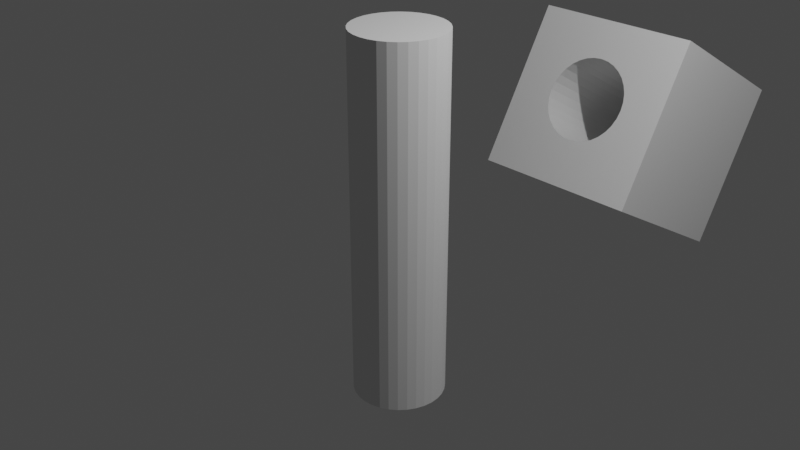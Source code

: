 # Source: cubewithhole.blend  (saved by Blender 3.5.10; exported with 4.5.12 LTS)
import bpy
from mathutils import Matrix  # noqa: F401  (used for matrix-valued properties, if any)

bpy.ops.wm.read_factory_settings(use_empty=True)
scene = bpy.context.scene
scene.name = 'Scene'

# ---- collections
col_collection = bpy.data.collections.new('Collection'); scene.collection.children.link(col_collection)

# ---- materials (node trees are filled in below, after node groups)
mat_material = bpy.data.materials.new('Material')
mat_material.alpha_threshold = 0.0
mat_material.use_transparent_shadow = False
mat_material.roughness = 0.5
mat_material.line_color = (0.0, 0.0, 0.0, 1.0)

# ---- material node trees
mat_material.use_nodes = True; mat_material.node_tree.nodes.clear()
_N = mat_material.node_tree.nodes; _L = mat_material.node_tree.links
n0 = _N.new('ShaderNodeOutputMaterial'); n0.name = 'Material Output'; n0.location = (300, 300)
n1 = _N.new('ShaderNodeBsdfPrincipled'); n1.name = 'Principled BSDF'; n1.location = (10, 300)
n1.distribution = 'GGX'
n1.subsurface_method = 'RANDOM_WALK_SKIN'
n1.inputs[3].default_value = 1.45
n1.inputs[27].default_value = (0.0, 0.0, 0.0, 1.0)
n1.inputs[28].default_value = 1.0
_L.new(n1.outputs[0], n0.inputs[0])
n0.is_active_output = True

# ---- world
world_world = bpy.data.worlds.new('World'); scene.world = world_world
world_world.use_nodes = True; world_world.node_tree.nodes.clear()
_N = world_world.node_tree.nodes; _L = world_world.node_tree.links
n0 = _N.new('ShaderNodeOutputWorld'); n0.name = 'World Output'; n0.location = (300, 300)
n1 = _N.new('ShaderNodeBackground'); n1.name = 'Background'; n1.location = (10, 300)
n1.inputs[0].default_value = (0.05088, 0.05088, 0.05088, 1.0)
_L.new(n1.outputs[0], n0.inputs[0])
n0.is_active_output = True
world_world.color = (0.05088, 0.05088, 0.05088)
world_world.use_sun_shadow = False
world_world.sun_shadow_jitter_overblur = 0.0

# ---- cameras
cam_camera = bpy.data.cameras.new('Camera')
cam_camera.clip_end = 100.0
cam_camera.ortho_scale = 7.314

# ---- lights
light_light = bpy.data.lights.new('Light', 'POINT')
light_light.transmission_factor = 0.0
light_light.energy = 1000.0
light_light.shadow_soft_size = 0.1
light_light.shadow_maximum_resolution = 0.006
light_light.use_absolute_resolution = True

# ---- meshes
me_cube = bpy.data.meshes.new('Cube')
me_cube.from_pydata([(1.0, 1.0, 1.0), (1.0, 1.0, -1.0), (1.0, -1.0, 1.0), (1.0, -1.0, -1.0), (-1.0, 1.0, 1.0), (-1.0, 1.0, -1.0), (-1.0, -1.0, 1.0), (-1.0, -1.0, -1.0), (-0.5, 0.04908, 1.0), (-0.4904, 0.1466, 1.0), (-0.4904, -0.04847, 1.0), (-0.4157, -0.2287, 1.0), (-0.4157, 0.3269, 1.0), (-0.3536, -0.3045, 1.0), (-0.4619, -0.1423, 1.0), (-0.4619, 0.2404, 1.0), (-0.3536, 0.4026, 1.0), (-0.2778, 0.4648, 1.0), (-0.09755, 0.5395, 1.0), (-0.1913, 0.511, 1.0), (0.1913, 0.511, 1.0), (0.09755, 0.5395, 1.0), (0.3536, 0.4026, 1.0), (0.2778, 0.4648, 1.0), (0.0, 0.5491, 1.0), (-0.2778, -0.3667, 1.0), (-0.09755, -0.4413, 1.0), (-0.1913, -0.4129, 1.0), (0.09755, -0.4413, 1.0), (0.2778, -0.3667, 1.0), (0.1913, -0.4129, 1.0), (0.0, -0.4509, 1.0), (0.4157, -0.2287, 1.0), (0.4157, 0.3269, 1.0), (0.5, 0.04908, 1.0), (0.4904, -0.04847, 1.0), (0.4904, 0.1466, 1.0), (0.4619, -0.1423, 1.0), (0.4619, 0.2404, 1.0), (0.3536, -0.3045, 1.0), (-0.3536, 0.4026, -1.0), (-0.1913, 0.511, -1.0), (-0.2778, 0.4648, -1.0), (-0.09755, 0.5395, -1.0), (0.09755, 0.5395, -1.0), (0.0, 0.5491, -1.0), (0.2778, 0.4648, -1.0), (0.1913, 0.511, -1.0), (0.3536, -0.3045, -1.0), (0.4157, -0.2287, -1.0), (0.4157, 0.3269, -1.0), (0.5, 0.04908, -1.0), (0.4904, -0.04847, -1.0), (0.4904, 0.1466, -1.0), (0.4619, 0.2404, -1.0), (0.4619, -0.1423, -1.0), (0.3536, 0.4026, -1.0), (-0.5, 0.04908, -1.0), (-0.4904, -0.04847, -1.0), (-0.4904, 0.1466, -1.0), (-0.4619, -0.1423, -1.0), (-0.4157, 0.3269, -1.0), (-0.4157, -0.2287, -1.0), (-0.4619, 0.2404, -1.0), (-0.3536, -0.3045, -1.0), (-0.09755, -0.4413, -1.0), (-0.1913, -0.4129, -1.0), (-0.2778, -0.3667, -1.0), (0.09755, -0.4413, -1.0), (0.2778, -0.3667, -1.0), (0.1913, -0.4129, -1.0), (0.0, -0.4509, -1.0)], [], [(16, 4, 6, 2, 0, 22, 33, 38, 36, 34, 35, 37, 32, 39, 29, 30, 28, 31, 26, 27, 25, 13, 11, 14, 10, 8, 9, 15, 12), (22, 0, 4, 16, 17, 19, 18, 24, 21, 20, 23), (3, 2, 6, 7), (7, 6, 4, 5), (40, 5, 1, 56, 46, 47, 44, 45, 43, 41, 42), (56, 1, 3, 7, 5, 40, 61, 63, 59, 57, 58, 60, 62, 64, 67, 66, 65, 71, 68, 70, 69, 48, 49, 55, 52, 51, 53, 54, 50), (1, 0, 2, 3), (5, 4, 0, 1), (44, 21, 24, 45), (47, 20, 21, 44), (46, 23, 20, 47), (56, 22, 23, 46), (33, 22, 56, 50), (38, 33, 50, 54), (36, 38, 54, 53), (34, 36, 53, 51), (35, 34, 51, 52), (37, 35, 52, 55), (32, 37, 55, 49), (39, 32, 49, 48), (29, 39, 48, 69), (30, 29, 69, 70), (28, 30, 70, 68), (31, 28, 68, 71), (26, 31, 71, 65), (27, 26, 65, 66), (25, 27, 66, 67), (13, 25, 67, 64), (62, 11, 13, 64), (60, 14, 11, 62), (58, 10, 14, 60), (57, 8, 10, 58), (59, 9, 8, 57), (63, 15, 9, 59), (61, 12, 15, 63), (40, 16, 12, 61), (42, 17, 16, 40), (41, 19, 17, 42), (43, 18, 19, 41), (45, 24, 18, 43)])
_uv = me_cube.uv_layers.new(name='UVMap')
_uv.uv.foreach_set('vector', [0.7942, 0.5747, 0.875, 0.5, 0.875, 0.75, 0.625, 0.75, 0.625, 0.5, 0.7058, 0.5747, 0.698, 0.5841, 0.6923, 0.5949, 0.6887, 0.6067, 0.6875, 0.6189, 0.6887, 0.6311, 0.6923, 0.6428, 0.698, 0.6536, 0.7058, 0.6631, 0.7153, 0.6708, 0.7261, 0.6766, 0.7378, 0.6802, 0.75, 0.6814, 0.7622, 0.6802, 0.7739, 0.6766, 0.7847, 0.6708, 0.7942, 0.6631, 0.802, 0.6536, 0.8077, 0.6428, 0.8113, 0.6311, 0.8125, 0.6189, 0.8113, 0.6067, 0.8077, 0.5949, 0.802, 0.5841, 0.7058, 0.5747, 0.625, 0.5, 0.875, 0.5, 0.7942, 0.5747, 0.7847, 0.5669, 0.7739, 0.5611, 0.7622, 0.5576, 0.75, 0.5564, 0.7378, 0.5576, 0.7261, 0.5611, 0.7153, 0.5669, 0.375, 0.75, 0.625, 0.75, 0.625, 1.0, 0.375, 1.0, 0.375, 0.0, 0.625, 0.0, 0.625, 0.25, 0.375, 0.25, 0.2058, 0.5747, 0.125, 0.5, 0.375, 0.5, 0.2942, 0.5747, 0.2847, 0.5669, 0.2739, 0.5611, 0.2622, 0.5576, 0.25, 0.5564, 0.2378, 0.5576, 0.2261, 0.5611, 0.2153, 0.5669, 0.2942, 0.5747, 0.375, 0.5, 0.375, 0.75, 0.125, 0.75, 0.125, 0.5, 0.2058, 0.5747, 0.198, 0.5841, 0.1923, 0.5949, 0.1887, 0.6067, 0.1875, 0.6189, 0.1887, 0.6311, 0.1923, 0.6428, 0.198, 0.6536, 0.2058, 0.6631, 0.2153, 0.6708, 0.2261, 0.6766, 0.2378, 0.6802, 0.25, 0.6814, 0.2622, 0.6802, 0.2739, 0.6766, 0.2847, 0.6708, 0.2942, 0.6631, 0.302, 0.6536, 0.3077, 0.6428, 0.3113, 0.6311, 0.3125, 0.6189, 0.3113, 0.6067, 0.3077, 0.5949, 0.302, 0.5841, 0.375, 0.5, 0.625, 0.5, 0.625, 0.75, 0.375, 0.75, 0.375, 0.25, 0.625, 0.25, 0.625, 0.5, 0.375, 0.5, 0.9688, 0.625, 0.9688, 0.875, 1.0, 0.875, 1.0, 0.625, 0.9375, 0.625, 0.9375, 0.875, 0.9688, 0.875, 0.9688, 0.625, 0.9062, 0.625, 0.9062, 0.875, 0.9375, 0.875, 0.9375, 0.625, 0.875, 0.625, 0.875, 0.875, 0.9062, 0.875, 0.9062, 0.625, 0.8438, 0.875, 0.875, 0.875, 0.875, 0.625, 0.8438, 0.625, 0.8125, 0.875, 0.8438, 0.875, 0.8438, 0.625, 0.8125, 0.625, 0.7812, 0.875, 0.8125, 0.875, 0.8125, 0.625, 0.7812, 0.625, 0.75, 0.875, 0.7812, 0.875, 0.7812, 0.625, 0.75, 0.625, 0.7188, 0.875, 0.75, 0.875, 0.75, 0.625, 0.7188, 0.625, 0.6875, 0.875, 0.7188, 0.875, 0.7188, 0.625, 0.6875, 0.625, 0.6562, 0.875, 0.6875, 0.875, 0.6875, 0.625, 0.6562, 0.625, 0.625, 0.875, 0.6562, 0.875, 0.6562, 0.625, 0.625, 0.625, 0.5938, 0.875, 0.625, 0.875, 0.625, 0.625, 0.5938, 0.625, 0.5625, 0.875, 0.5938, 0.875, 0.5938, 0.625, 0.5625, 0.625, 0.5312, 0.875, 0.5625, 0.875, 0.5625, 0.625, 0.5312, 0.625, 0.5, 0.875, 0.5312, 0.875, 0.5312, 0.625, 0.5, 0.625, 0.4688, 0.875, 0.5, 0.875, 0.5, 0.625, 0.4688, 0.625, 0.4375, 0.875, 0.4688, 0.875, 0.4688, 0.625, 0.4375, 0.625, 0.4062, 0.875, 0.4375, 0.875, 0.4375, 0.625, 0.4062, 0.625, 0.375, 0.875, 0.4062, 0.875, 0.4062, 0.625, 0.375, 0.625, 0.3438, 0.625, 0.3438, 0.875, 0.375, 0.875, 0.375, 0.625, 0.3125, 0.625, 0.3125, 0.875, 0.3438, 0.875, 0.3438, 0.625, 0.2812, 0.625, 0.2812, 0.875, 0.3125, 0.875, 0.3125, 0.625, 0.25, 0.625, 0.25, 0.875, 0.2812, 0.875, 0.2812, 0.625, 0.2188, 0.625, 0.2188, 0.875, 0.25, 0.875, 0.25, 0.625, 0.1875, 0.625, 0.1875, 0.875, 0.2188, 0.875, 0.2188, 0.625, 0.1562, 0.625, 0.1562, 0.875, 0.1875, 0.875, 0.1875, 0.625, 0.125, 0.625, 0.125, 0.875, 0.1562, 0.875, 0.1562, 0.625, 0.09375, 0.625, 0.09375, 0.875, 0.125, 0.875, 0.125, 0.625, 0.0625, 0.625, 0.0625, 0.875, 0.09375, 0.875, 0.09375, 0.625, 0.03125, 0.625, 0.03125, 0.875, 0.0625, 0.875, 0.0625, 0.625, 0.0, 0.625, 0.0, 0.875, 0.03125, 0.875, 0.03125, 0.625])
me_cube.materials.append(mat_material)
me_cube.use_mirror_vertex_groups = False
me_cube.update()
me_cylinder = bpy.data.meshes.new('Cylinder')
me_cylinder.from_pydata([(0.0, 1.0, -1.0), (0.0, 1.0, 1.0), (0.1951, 0.9808, -1.0), (0.1951, 0.9808, 1.0), (0.3827, 0.9239, -1.0), (0.3827, 0.9239, 1.0), (0.5556, 0.8315, -1.0), (0.5556, 0.8315, 1.0), (0.7071, 0.7071, -1.0), (0.7071, 0.7071, 1.0), (0.8315, 0.5556, -1.0), (0.8315, 0.5556, 1.0), (0.9239, 0.3827, -1.0), (0.9239, 0.3827, 1.0), (0.9808, 0.1951, -1.0), (0.9808, 0.1951, 1.0), (1.0, 0.0, -1.0), (1.0, 0.0, 1.0), (0.9808, -0.1951, -1.0), (0.9808, -0.1951, 1.0), (0.9239, -0.3827, -1.0), (0.9239, -0.3827, 1.0), (0.8315, -0.5556, -1.0), (0.8315, -0.5556, 1.0), (0.7071, -0.7071, -1.0), (0.7071, -0.7071, 1.0), (0.5556, -0.8315, -1.0), (0.5556, -0.8315, 1.0), (0.3827, -0.9239, -1.0), (0.3827, -0.9239, 1.0), (0.1951, -0.9808, -1.0), (0.1951, -0.9808, 1.0), (0.0, -1.0, -1.0), (0.0, -1.0, 1.0), (-0.1951, -0.9808, -1.0), (-0.1951, -0.9808, 1.0), (-0.3827, -0.9239, -1.0), (-0.3827, -0.9239, 1.0), (-0.5556, -0.8315, -1.0), (-0.5556, -0.8315, 1.0), (-0.7071, -0.7071, -1.0), (-0.7071, -0.7071, 1.0), (-0.8315, -0.5556, -1.0), (-0.8315, -0.5556, 1.0), (-0.9239, -0.3827, -1.0), (-0.9239, -0.3827, 1.0), (-0.9808, -0.1951, -1.0), (-0.9808, -0.1951, 1.0), (-1.0, 0.0, -1.0), (-1.0, 0.0, 1.0), (-0.9808, 0.1951, -1.0), (-0.9808, 0.1951, 1.0), (-0.9239, 0.3827, -1.0), (-0.9239, 0.3827, 1.0), (-0.8315, 0.5556, -1.0), (-0.8315, 0.5556, 1.0), (-0.7071, 0.7071, -1.0), (-0.7071, 0.7071, 1.0), (-0.5556, 0.8315, -1.0), (-0.5556, 0.8315, 1.0), (-0.3827, 0.9239, -1.0), (-0.3827, 0.9239, 1.0), (-0.1951, 0.9808, -1.0), (-0.1951, 0.9808, 1.0)], [], [(0, 1, 3, 2), (2, 3, 5, 4), (4, 5, 7, 6), (6, 7, 9, 8), (8, 9, 11, 10), (10, 11, 13, 12), (12, 13, 15, 14), (14, 15, 17, 16), (16, 17, 19, 18), (18, 19, 21, 20), (20, 21, 23, 22), (22, 23, 25, 24), (24, 25, 27, 26), (26, 27, 29, 28), (28, 29, 31, 30), (30, 31, 33, 32), (32, 33, 35, 34), (34, 35, 37, 36), (36, 37, 39, 38), (38, 39, 41, 40), (40, 41, 43, 42), (42, 43, 45, 44), (44, 45, 47, 46), (46, 47, 49, 48), (48, 49, 51, 50), (50, 51, 53, 52), (52, 53, 55, 54), (54, 55, 57, 56), (56, 57, 59, 58), (58, 59, 61, 60), (3, 1, 63, 61, 59, 57, 55, 53, 51, 49, 47, 45, 43, 41, 39, 37, 35, 33, 31, 29, 27, 25, 23, 21, 19, 17, 15, 13, 11, 9, 7, 5), (60, 61, 63, 62), (62, 63, 1, 0), (0, 2, 4, 6, 8, 10, 12, 14, 16, 18, 20, 22, 24, 26, 28, 30, 32, 34, 36, 38, 40, 42, 44, 46, 48, 50, 52, 54, 56, 58, 60, 62)])
_uv = me_cylinder.uv_layers.new(name='UVMap')
_uv.uv.foreach_set('vector', [1.0, 0.5, 1.0, 1.0, 0.9688, 1.0, 0.9688, 0.5, 0.9688, 0.5, 0.9688, 1.0, 0.9375, 1.0, 0.9375, 0.5, 0.9375, 0.5, 0.9375, 1.0, 0.9062, 1.0, 0.9062, 0.5, 0.9062, 0.5, 0.9062, 1.0, 0.875, 1.0, 0.875, 0.5, 0.875, 0.5, 0.875, 1.0, 0.8438, 1.0, 0.8438, 0.5, 0.8438, 0.5, 0.8438, 1.0, 0.8125, 1.0, 0.8125, 0.5, 0.8125, 0.5, 0.8125, 1.0, 0.7812, 1.0, 0.7812, 0.5, 0.7812, 0.5, 0.7812, 1.0, 0.75, 1.0, 0.75, 0.5, 0.75, 0.5, 0.75, 1.0, 0.7188, 1.0, 0.7188, 0.5, 0.7188, 0.5, 0.7188, 1.0, 0.6875, 1.0, 0.6875, 0.5, 0.6875, 0.5, 0.6875, 1.0, 0.6562, 1.0, 0.6562, 0.5, 0.6562, 0.5, 0.6562, 1.0, 0.625, 1.0, 0.625, 0.5, 0.625, 0.5, 0.625, 1.0, 0.5938, 1.0, 0.5938, 0.5, 0.5938, 0.5, 0.5938, 1.0, 0.5625, 1.0, 0.5625, 0.5, 0.5625, 0.5, 0.5625, 1.0, 0.5312, 1.0, 0.5312, 0.5, 0.5312, 0.5, 0.5312, 1.0, 0.5, 1.0, 0.5, 0.5, 0.5, 0.5, 0.5, 1.0, 0.4688, 1.0, 0.4688, 0.5, 0.4688, 0.5, 0.4688, 1.0, 0.4375, 1.0, 0.4375, 0.5, 0.4375, 0.5, 0.4375, 1.0, 0.4062, 1.0, 0.4062, 0.5, 0.4062, 0.5, 0.4062, 1.0, 0.375, 1.0, 0.375, 0.5, 0.375, 0.5, 0.375, 1.0, 0.3438, 1.0, 0.3438, 0.5, 0.3438, 0.5, 0.3438, 1.0, 0.3125, 1.0, 0.3125, 0.5, 0.3125, 0.5, 0.3125, 1.0, 0.2812, 1.0, 0.2812, 0.5, 0.2812, 0.5, 0.2812, 1.0, 0.25, 1.0, 0.25, 0.5, 0.25, 0.5, 0.25, 1.0, 0.2188, 1.0, 0.2188, 0.5, 0.2188, 0.5, 0.2188, 1.0, 0.1875, 1.0, 0.1875, 0.5, 0.1875, 0.5, 0.1875, 1.0, 0.1562, 1.0, 0.1562, 0.5, 0.1562, 0.5, 0.1562, 1.0, 0.125, 1.0, 0.125, 0.5, 0.125, 0.5, 0.125, 1.0, 0.09375, 1.0, 0.09375, 0.5, 0.09375, 0.5, 0.09375, 1.0, 0.0625, 1.0, 0.0625, 0.5, 0.2968, 0.4854, 0.25, 0.49, 0.2032, 0.4854, 0.1582, 0.4717, 0.1167, 0.4496, 0.08029, 0.4197, 0.05045, 0.3833, 0.02827, 0.3418, 0.01461, 0.2968, 0.01, 0.25, 0.01461, 0.2032, 0.02827, 0.1582, 0.05045, 0.1167, 0.08029, 0.08029, 0.1167, 0.05045, 0.1582, 0.02827, 0.2032, 0.01461, 0.25, 0.01, 0.2968, 0.01461, 0.3418, 0.02827, 0.3833, 0.05045, 0.4197, 0.08029, 0.4496, 0.1167, 0.4717, 0.1582, 0.4854, 0.2032, 0.49, 0.25, 0.4854, 0.2968, 0.4717, 0.3418, 0.4496, 0.3833, 0.4197, 0.4197, 0.3833, 0.4496, 0.3418, 0.4717, 0.0625, 0.5, 0.0625, 1.0, 0.03125, 1.0, 0.03125, 0.5, 0.03125, 0.5, 0.03125, 1.0, 0.0, 1.0, 0.0, 0.5, 0.75, 0.49, 0.7968, 0.4854, 0.8418, 0.4717, 0.8833, 0.4496, 0.9197, 0.4197, 0.9496, 0.3833, 0.9717, 0.3418, 0.9854, 0.2968, 0.99, 0.25, 0.9854, 0.2032, 0.9717, 0.1582, 0.9496, 0.1167, 0.9197, 0.08029, 0.8833, 0.05045, 0.8418, 0.02827, 0.7968, 0.01461, 0.75, 0.01, 0.7032, 0.01461, 0.6582, 0.02827, 0.6167, 0.05045, 0.5803, 0.08029, 0.5504, 0.1167, 0.5283, 0.1582, 0.5146, 0.2032, 0.51, 0.25, 0.5146, 0.2968, 0.5283, 0.3418, 0.5504, 0.3833, 0.5803, 0.4197, 0.6167, 0.4496, 0.6582, 0.4717, 0.7032, 0.4854])
me_cylinder.update()

# ---- objects
ob_cube = bpy.data.objects.new('Cube', me_cube)
ob_light = bpy.data.objects.new('Light', light_light)
ob_camera = bpy.data.objects.new('Camera', cam_camera)
ob_cylinder = bpy.data.objects.new('Cylinder', me_cylinder)

# ---- transforms, parenting, visibility, modifiers, constraints
ob_cube.location = (0.0, 3.796, 0.0)
ob_cube.rotation_euler = (1.054, -0.0, 0.0)
ob_cube.lock_rotations_4d = False
ob_cube.empty_display_type = 'ARROWS'
ob_cube.lineart.crease_threshold = 0.0
ob_light.location = (4.076, 1.005, 5.904)
ob_light.rotation_euler = (0.6503, 0.05522, 1.866)
ob_light.lock_rotations_4d = False
ob_light.empty_display_type = 'ARROWS'
ob_light.color = (0.0, 0.0, 0.0, 0.0)
ob_light.lineart.crease_threshold = 0.0
ob_camera.location = (7.359, -6.926, 4.958)
ob_camera.rotation_euler = (1.109, 0.0, 0.8149)
ob_camera.lock_rotations_4d = False
ob_camera.empty_display_type = 'ARROWS'
ob_camera.color = (0.0, 0.0, 0.0, 0.0)
ob_camera.display_type = 'WIRE'
ob_camera.lineart.crease_threshold = 0.0
ob_cylinder.location = (0.0, 0.0, 0.0)
ob_cylinder.scale = (0.5, 0.5, 2.0)

# ---- collection membership
col_collection.objects.link(ob_cube)
col_collection.objects.link(ob_light)
col_collection.objects.link(ob_camera)
col_collection.objects.link(ob_cylinder)

# ---- scene / render settings (as saved in the file)
scene.camera = ob_camera
scene.frame_start = 1; scene.frame_end = 250; scene.frame_set(1)
scene.render.engine = 'BLENDER_EEVEE_NEXT'
scene.cycles.sampling_pattern = 'TABULATED_SOBOL'
scene.view_settings.view_transform = 'Filmic'
bpy.context.view_layer.update()
